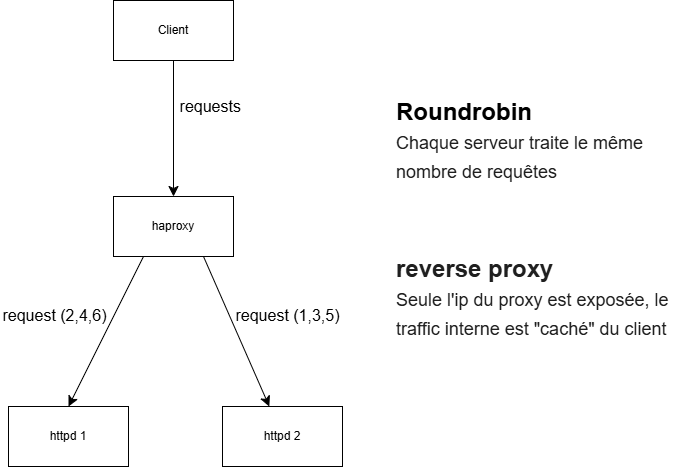

The diagram above was exported from draw.io. Its source (the exported page's mxGraphModel, read from the mxfile embedded in the PNG):
<mxGraphModel dx="1595" dy="1085" grid="0" gridSize="10" guides="1" tooltips="1" connect="1" arrows="1" fold="1" page="0" pageScale="1" pageWidth="827" pageHeight="1169" math="0" shadow="0">
  <root>
    <mxCell id="0" />
    <mxCell id="1" parent="0" />
    <mxCell id="g9ychJKKPa-IQG2LcMM0-5" value="" style="edgeStyle=none;curved=1;rounded=0;orthogonalLoop=1;jettySize=auto;html=1;fontSize=12;startSize=8;endSize=8;exitX=0.75;exitY=1;exitDx=0;exitDy=0;" edge="1" parent="1" source="g9ychJKKPa-IQG2LcMM0-1" target="g9ychJKKPa-IQG2LcMM0-3">
      <mxGeometry relative="1" as="geometry" />
    </mxCell>
    <mxCell id="g9ychJKKPa-IQG2LcMM0-1" value="haproxy" style="rounded=0;whiteSpace=wrap;html=1;" vertex="1" parent="1">
      <mxGeometry x="16" y="103" width="120" height="60" as="geometry" />
    </mxCell>
    <mxCell id="g9ychJKKPa-IQG2LcMM0-2" value="httpd 1" style="rounded=0;whiteSpace=wrap;html=1;" vertex="1" parent="1">
      <mxGeometry x="-89" y="313" width="120" height="60" as="geometry" />
    </mxCell>
    <mxCell id="g9ychJKKPa-IQG2LcMM0-3" value="httpd 2" style="rounded=0;whiteSpace=wrap;html=1;" vertex="1" parent="1">
      <mxGeometry x="125" y="313" width="120" height="60" as="geometry" />
    </mxCell>
    <mxCell id="g9ychJKKPa-IQG2LcMM0-6" value="" style="edgeStyle=none;curved=1;rounded=0;orthogonalLoop=1;jettySize=auto;html=1;fontSize=12;startSize=8;endSize=8;entryX=0.5;entryY=0;entryDx=0;entryDy=0;exitX=0.25;exitY=1;exitDx=0;exitDy=0;" edge="1" parent="1" source="g9ychJKKPa-IQG2LcMM0-1" target="g9ychJKKPa-IQG2LcMM0-2">
      <mxGeometry relative="1" as="geometry">
        <mxPoint x="-30" y="209" as="sourcePoint" />
        <mxPoint x="21" y="315" as="targetPoint" />
      </mxGeometry>
    </mxCell>
    <mxCell id="g9ychJKKPa-IQG2LcMM0-8" value="" style="edgeStyle=none;curved=1;rounded=0;orthogonalLoop=1;jettySize=auto;html=1;fontSize=12;startSize=8;endSize=8;" edge="1" parent="1" source="g9ychJKKPa-IQG2LcMM0-7" target="g9ychJKKPa-IQG2LcMM0-1">
      <mxGeometry relative="1" as="geometry" />
    </mxCell>
    <mxCell id="g9ychJKKPa-IQG2LcMM0-7" value="Client" style="rounded=0;whiteSpace=wrap;html=1;" vertex="1" parent="1">
      <mxGeometry x="16" y="-93" width="120" height="60" as="geometry" />
    </mxCell>
    <mxCell id="g9ychJKKPa-IQG2LcMM0-9" value="request (1,3,5)" style="text;html=1;align=center;verticalAlign=middle;whiteSpace=wrap;rounded=0;fontSize=16;" vertex="1" parent="1">
      <mxGeometry x="136" y="207" width="109" height="30" as="geometry" />
    </mxCell>
    <mxCell id="g9ychJKKPa-IQG2LcMM0-10" value="request (2,4,6)" style="text;html=1;align=center;verticalAlign=middle;whiteSpace=wrap;rounded=0;fontSize=16;" vertex="1" parent="1">
      <mxGeometry x="-97" y="207" width="109" height="30" as="geometry" />
    </mxCell>
    <mxCell id="g9ychJKKPa-IQG2LcMM0-12" value="&lt;h1 style=&quot;margin-top: 0px;&quot;&gt;&lt;span style=&quot;background-color: transparent; color: light-dark(rgb(0, 0, 0), rgb(255, 255, 255));&quot;&gt;Roundrobin&lt;br&gt;&lt;/span&gt;&lt;span style=&quot;color: rgb(31, 31, 31); font-family: &amp;quot;Google Sans&amp;quot;, Arial, sans-serif; font-weight: 400;&quot;&gt;&lt;font style=&quot;font-size: 18px;&quot;&gt;Chaque serveur traite le même nombre de requêtes&lt;/font&gt;&lt;/span&gt;&lt;/h1&gt;" style="text;html=1;whiteSpace=wrap;overflow=hidden;rounded=0;" vertex="1" parent="1">
      <mxGeometry x="297" y="-2" width="296" height="109" as="geometry" />
    </mxCell>
    <mxCell id="g9ychJKKPa-IQG2LcMM0-13" value="requests&amp;nbsp;" style="text;html=1;align=center;verticalAlign=middle;whiteSpace=wrap;rounded=0;fontSize=16;" vertex="1" parent="1">
      <mxGeometry x="61" y="-2" width="109" height="30" as="geometry" />
    </mxCell>
    <mxCell id="g9ychJKKPa-IQG2LcMM0-14" value="&lt;h1 style=&quot;margin-top: 0px;&quot;&gt;&lt;span style=&quot;color: rgb(31, 31, 31);&quot;&gt;&lt;font style=&quot;&quot;&gt;reverse proxy&lt;br&gt;&lt;/font&gt;&lt;font style=&quot;color: light-dark(rgb(31, 31, 31), rgb(210, 210, 210)); font-family: &amp;quot;Google Sans&amp;quot;, Arial, sans-serif; font-weight: 400; font-size: 18px;&quot;&gt;Seule l'ip du proxy est exposée, le traffic interne est &quot;caché&quot; du client&amp;nbsp;&lt;/font&gt;&lt;/span&gt;&lt;/h1&gt;" style="text;html=1;whiteSpace=wrap;overflow=hidden;rounded=0;" vertex="1" parent="1">
      <mxGeometry x="297" y="155" width="296" height="109" as="geometry" />
    </mxCell>
  </root>
</mxGraphModel>